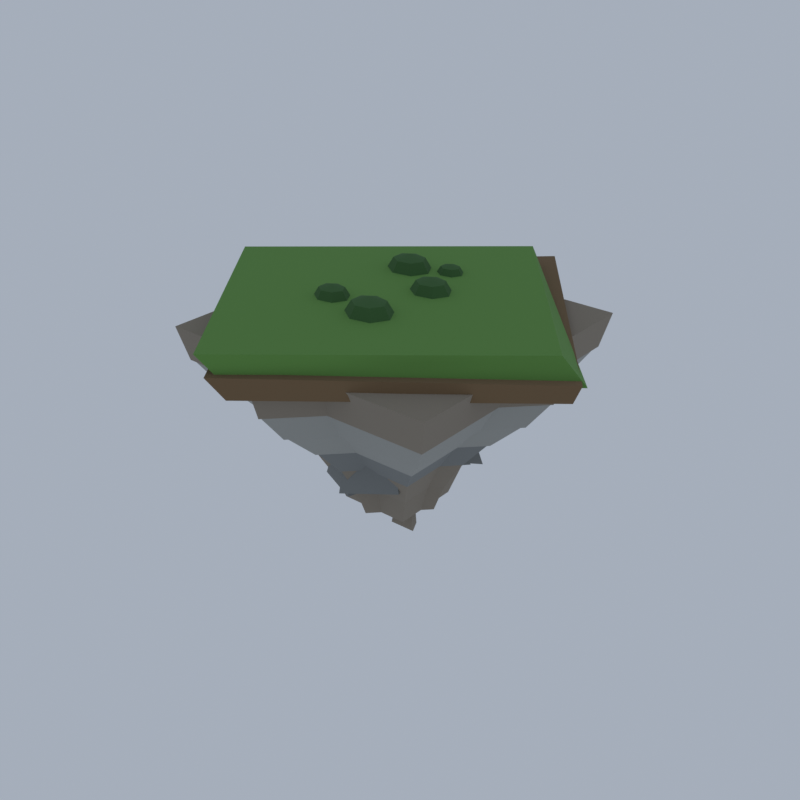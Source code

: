 # Source: FL02_03_floating_island_small_03.blend  (saved by Blender 5.2.45; exported with 4.5.12 LTS)
import bpy
from mathutils import Matrix  # noqa: F401  (used for matrix-valued properties, if any)

bpy.ops.wm.read_factory_settings(use_empty=True)
scene = bpy.context.scene
scene.name = 'Scene'

# ---- collections
col_collection = bpy.data.collections.new('Collection'); scene.collection.children.link(col_collection)

# ---- materials (node trees are filled in below, after node groups)
mat_vi_fb_rock_warm_limestone = bpy.data.materials.new('vi_fb_rock_warm|Limestone')
mat_vi_fb_rock_warm_limestone.diffuse_color = (0.2674, 0.2271, 0.1768, 1.0)
mat_vi_fb_rock_mid_slate = bpy.data.materials.new('vi_fb_rock_mid|Slate')
mat_vi_fb_rock_mid_slate.diffuse_color = (0.212, 0.2195, 0.212, 1.0)
mat_vi_fb_rock_hi_cobblestone = bpy.data.materials.new('vi_fb_rock_hi|Cobblestone')
mat_vi_fb_rock_hi_cobblestone.diffuse_color = (0.3489, 0.3489, 0.3204, 1.0)
mat_vi_fb_dirt_ground = bpy.data.materials.new('vi_fb_dirt|Ground')
mat_vi_fb_dirt_ground.diffuse_color = (0.1905, 0.122, 0.06191, 1.0)
mat_vi_grass_grass = bpy.data.materials.new('vi_grass|Grass')
mat_vi_grass_grass.diffuse_color = (0.1275, 0.2932, 0.06191, 1.0)
mat_vi_ivy_grass = bpy.data.materials.new('vi_ivy|Grass')
mat_vi_ivy_grass.diffuse_color = (0.05112, 0.1332, 0.03847, 1.0)

# ---- material node trees
mat_vi_fb_rock_warm_limestone.use_nodes = True; mat_vi_fb_rock_warm_limestone.node_tree.nodes.clear()
_N = mat_vi_fb_rock_warm_limestone.node_tree.nodes; _L = mat_vi_fb_rock_warm_limestone.node_tree.links
n0 = _N.new('ShaderNodeBsdfPrincipled'); n0.name = 'Principled BSDF'; n0.location = (-200, 100)
n0.inputs[0].default_value = (0.2674, 0.2271, 0.1768, 1.0)
n0.inputs[2].default_value = 0.92
n0.inputs[10].default_value = 0.005
n1 = _N.new('ShaderNodeOutputMaterial'); n1.name = 'Material Output'; n1.location = (200, 100)
_L.new(n0.outputs[0], n1.inputs[0])
n1.is_active_output = True
mat_vi_fb_rock_mid_slate.use_nodes = True; mat_vi_fb_rock_mid_slate.node_tree.nodes.clear()
_N = mat_vi_fb_rock_mid_slate.node_tree.nodes; _L = mat_vi_fb_rock_mid_slate.node_tree.links
n0 = _N.new('ShaderNodeBsdfPrincipled'); n0.name = 'Principled BSDF'; n0.location = (-200, 100)
n0.inputs[0].default_value = (0.212, 0.2195, 0.212, 1.0)
n0.inputs[2].default_value = 0.94
n0.inputs[10].default_value = 0.005
n1 = _N.new('ShaderNodeOutputMaterial'); n1.name = 'Material Output'; n1.location = (200, 100)
_L.new(n0.outputs[0], n1.inputs[0])
n1.is_active_output = True
mat_vi_fb_rock_hi_cobblestone.use_nodes = True; mat_vi_fb_rock_hi_cobblestone.node_tree.nodes.clear()
_N = mat_vi_fb_rock_hi_cobblestone.node_tree.nodes; _L = mat_vi_fb_rock_hi_cobblestone.node_tree.links
n0 = _N.new('ShaderNodeBsdfPrincipled'); n0.name = 'Principled BSDF'; n0.location = (-200, 100)
n0.inputs[0].default_value = (0.3489, 0.3489, 0.3204, 1.0)
n0.inputs[2].default_value = 0.93
n0.inputs[10].default_value = 0.005
n1 = _N.new('ShaderNodeOutputMaterial'); n1.name = 'Material Output'; n1.location = (200, 100)
_L.new(n0.outputs[0], n1.inputs[0])
n1.is_active_output = True
mat_vi_fb_dirt_ground.use_nodes = True; mat_vi_fb_dirt_ground.node_tree.nodes.clear()
_N = mat_vi_fb_dirt_ground.node_tree.nodes; _L = mat_vi_fb_dirt_ground.node_tree.links
n0 = _N.new('ShaderNodeBsdfPrincipled'); n0.name = 'Principled BSDF'; n0.location = (-200, 100)
n0.inputs[0].default_value = (0.1905, 0.122, 0.06191, 1.0)
n0.inputs[2].default_value = 1.0
n0.inputs[10].default_value = 0.005
n1 = _N.new('ShaderNodeOutputMaterial'); n1.name = 'Material Output'; n1.location = (200, 100)
_L.new(n0.outputs[0], n1.inputs[0])
n1.is_active_output = True
mat_vi_grass_grass.use_nodes = True; mat_vi_grass_grass.node_tree.nodes.clear()
_N = mat_vi_grass_grass.node_tree.nodes; _L = mat_vi_grass_grass.node_tree.links
n0 = _N.new('ShaderNodeBsdfPrincipled'); n0.name = 'Principled BSDF'; n0.location = (-200, 100)
n0.inputs[0].default_value = (0.1275, 0.2932, 0.06191, 1.0)
n0.inputs[2].default_value = 1.0
n0.inputs[10].default_value = 0.005
n1 = _N.new('ShaderNodeOutputMaterial'); n1.name = 'Material Output'; n1.location = (200, 100)
_L.new(n0.outputs[0], n1.inputs[0])
n1.is_active_output = True
mat_vi_ivy_grass.use_nodes = True; mat_vi_ivy_grass.node_tree.nodes.clear()
_N = mat_vi_ivy_grass.node_tree.nodes; _L = mat_vi_ivy_grass.node_tree.links
n0 = _N.new('ShaderNodeBsdfPrincipled'); n0.name = 'Principled BSDF'; n0.location = (-200, 100)
n0.inputs[0].default_value = (0.05112, 0.1332, 0.03847, 1.0)
n0.inputs[2].default_value = 1.0
n0.inputs[10].default_value = 0.005
n1 = _N.new('ShaderNodeOutputMaterial'); n1.name = 'Material Output'; n1.location = (200, 100)
_L.new(n0.outputs[0], n1.inputs[0])
n1.is_active_output = True

# ---- world
world_world = bpy.data.worlds.new('World'); scene.world = world_world
world_world.use_nodes = True; world_world.node_tree.nodes.clear()
_N = world_world.node_tree.nodes; _L = world_world.node_tree.links
n0 = _N.new('ShaderNodeOutputWorld'); n0.name = 'World Output'; n0.location = (200, 100)
n1 = _N.new('ShaderNodeBackground'); n1.name = 'Background'; n1.location = (-200, 100)
n1.inputs[0].default_value = (0.42, 0.47, 0.55, 1.0)
n1.inputs[1].default_value = 0.9
_L.new(n1.outputs[0], n0.inputs[0])
n0.is_active_output = True
world_world.color = (0.05088, 0.05088, 0.05088)
world_world.sun_shadow_jitter_overblur = 0.0

# ---- meshes
me_floating_rock = bpy.data.meshes.new('floating_rock')
me_floating_rock.from_pydata([(-3.351, -3.8, 2.338), (3.486, -3.8, 2.338), (3.486, 2.867, 2.338), (-3.351, 2.867, 2.338), (-4.339, -4.764, 5.528), (4.474, -4.764, 5.528), (4.474, 3.831, 5.528), (-4.339, 3.831, 5.528), (-4.339, -4.764, 5.233), (4.474, -4.764, 5.233), (4.474, 3.831, 5.233), (-4.339, 3.831, 5.233), (-5.821, -6.209, 8.422), (5.956, -6.209, 8.422), (5.956, 5.277, 8.422), (-5.821, 5.277, 8.422), (-12.74, -12.95, 16.81), (12.87, -12.95, 16.81), (12.87, 12.02, 16.81), (-12.74, 12.02, 16.81), (-13.48, -13.68, 20.0), (13.61, -13.68, 20.0), (13.61, 12.74, 20.0), (-13.48, 12.74, 20.0), (-0.04125, -4.821, 2.338), (4.31, -0.3547, 2.338), (0.1763, 3.889, 2.338), (-4.175, -0.5781, 2.338), (-0.07269, -6.08, 5.493), (5.536, -0.3224, 5.493), (0.2077, 5.147, 5.493), (-5.401, -0.6103, 5.493), (-0.07269, -6.08, 5.233), (5.536, -0.3224, 5.233), (0.2077, 5.147, 5.233), (-5.401, -0.6103, 5.233), (-0.1198, -7.968, 8.388), (7.375, -0.274, 8.388), (0.2549, 7.036, 8.388), (-7.24, -0.6587, 8.388), (-0.3399, -16.78, 16.81), (15.96, -0.0481, 16.81), (0.475, 15.85, 16.81), (-15.82, -0.8847, 16.81), (-0.3635, -17.72, 19.97), (16.88, -0.02389, 19.97), (0.4986, 16.79, 19.97), (-16.74, -0.9089, 19.97), (-0.9973, -1.08, 0.0), (-0.2741, 0.6844, 0.0003594), (-1.874, 1.602, 0.1574), (-2.622, -0.08433, 1.113), (-1.321, -0.02435, 6.364), (-0.9384, 0.4989, 5.883), (-1.853, 1.126, 6.05), (-2.175, 0.03603, 5.379), (1.399, -2.876, 1.056), (3.305, -2.113, 0.4274), (2.552, -0.677, 0.3279), (0.8839, -1.246, 1.13), (1.949, -2.298, 5.504), (2.646, -2.133, 6.148), (2.278, -0.961, 6.086), (1.479, -1.54, 5.273), (-0.2833, 0.4756, 0.8159), (1.755, 1.067, 0.9843), (1.132, 2.586, 0.5764), (-0.8794, 2.266, 0.2382), (0.3095, 0.9743, 5.343), (1.067, 1.4, 6.186), (0.845, 2.173, 5.61), (-0.02247, 1.659, 5.649), (-5.821, -6.209, 8.127), (5.956, -6.209, 8.127), (5.956, 5.277, 8.127), (-5.821, 5.277, 8.127), (-8.044, -8.377, 11.32), (8.18, -8.377, 11.32), (8.18, 7.445, 11.32), (-8.044, 7.445, 11.32), (-0.1198, -7.968, 8.127), (7.375, -0.274, 8.127), (0.2549, 7.036, 8.127), (-7.24, -0.6587, 8.127), (-0.1906, -10.8, 11.28), (10.13, -0.2014, 11.28), (0.3257, 9.868, 11.28), (-9.999, -0.7314, 11.28), (-1.36, -3.252, 6.448), (-0.8488, -7.392, 5.349), (4.537, -5.614, 6.515), (3.419, -2.063, 7.246), (-0.7778, -4.976, 11.38), (-0.5572, -6.636, 10.54), (4.122, -5.928, 11.36), (3.003, -2.937, 10.85), (-3.567, -1.247, 4.991), (-4.652, -4.941, 5.006), (-0.4501, -6.679, 4.812), (0.8084, -4.108, 5.155), (-2.447, -2.705, 10.97), (-3.302, -4.222, 10.65), (-1.455, -5.878, 10.87), (-0.1875, -3.816, 11.59), (-4.54, 1.268, 8.7), (-8.229, 0.9248, 8.378), (-7.291, -3.724, 8.402), (-3.74, -3.652, 8.213), (-4.253, 0.1636, 11.74), (-7.05, 0.1231, 11.57), (-6.226, -2.79, 12.28), (-4.108, -2.778, 12.52), (0.5885, 2.085, 4.756), (-0.1427, 6.091, 4.304), (-3.451, 4.362, 4.99), (-1.737, 0.6752, 4.744), (0.6452, 2.07, 9.932), (-0.6328, 4.078, 10.84), (-2.549, 3.781, 10.54), (-1.35, 0.6451, 10.63), (3.88, 0.9884, 6.622), (6.792, 3.607, 6.245), (1.692, 7.39, 6.666), (0.04279, 3.439, 5.666), (3.265, 1.027, 10.88), (5.429, 2.613, 11.53), (1.69, 5.046, 11.85), (0.928, 3.39, 11.62), (2.64, 0.2585, 5.85), (4.933, 4.304, 5.193), (-0.8991, 6.248, 4.789), (-2.708, 1.249, 5.811), (2.918, 1.075, 8.957), (3.134, 4.674, 8.842), (-0.7972, 5.294, 8.774), (-1.766, 2.309, 8.777), (-8.044, -8.377, 11.02), (8.18, -8.377, 11.02), (8.18, 7.445, 11.02), (-8.044, 7.445, 11.02), (-10.76, -11.03, 14.21), (10.9, -11.03, 14.21), (10.9, 10.09, 14.21), (-10.76, 10.09, 14.21), (-10.76, -11.03, 13.92), (10.9, -11.03, 13.92), (10.9, 10.09, 13.92), (-10.76, 10.09, 13.92), (-12.74, -12.95, 17.11), (12.87, -12.95, 17.11), (12.87, 12.02, 17.11), (-12.74, 12.02, 17.11), (-0.1906, -10.8, 11.02), (10.13, -0.2014, 11.02), (0.3257, 9.868, 11.02), (-9.999, -0.7314, 11.02), (-0.2771, -14.26, 14.18), (13.51, -0.1127, 14.18), (0.4121, 13.33, 14.18), (-13.37, -0.8201, 14.18), (-0.2771, -14.26, 13.92), (13.51, -0.1127, 13.92), (0.4121, 13.33, 13.92), (-13.37, -0.8201, 13.92), (-0.3399, -16.78, 17.07), (15.96, -0.0481, 17.07), (0.475, 15.85, 17.07), (-15.82, -0.8847, 17.07), (3.237, 2.68, 10.69), (5.423, 7.222, 9.698), (1.402, 9.983, 10.73), (-0.9597, 5.059, 10.17), (2.863, 3.244, 13.73), (5.144, 7.031, 13.68), (2.365, 7.81, 14.26), (1.025, 4.8, 14.46), (-0.9581, -19.36, 19.24), (19.48, -3.144, 19.28), (3.286, 19.23, 19.22), (-20.0, 1.19, 19.22), (-2.703, -19.89, 20.8), (20.0, -2.804, 20.8), (2.875, 20.0, 20.77), (-17.68, 0.7304, 20.91), (-2.302, -18.77, 20.41), (19.98, -2.014, 20.33), (2.195, 16.74, 20.39), (-17.74, 0.9674, 20.27), (-3.538, -20.0, 22.55), (17.84, -2.4, 22.51), (2.37, 16.78, 22.53), (-18.23, -0.931, 22.64), (-2.718, 4.61, 23.95), (-2.718, 4.61, 21.02), (-1.176, 4.61, 23.52), (-1.756, 5.657, 23.52), (-3.061, 5.915, 23.52), (-4.107, 5.191, 23.52), (-4.107, 4.028, 23.52), (-3.061, 3.304, 23.52), (-1.756, 3.563, 23.52), (-0.5373, 4.61, 22.48), (-1.358, 6.09, 22.48), (-3.203, 6.456, 22.48), (-4.682, 5.431, 22.48), (-4.682, 3.788, 22.48), (-3.203, 2.763, 22.48), (-1.358, 3.129, 22.48), (-1.176, 4.61, 21.45), (-1.756, 5.657, 21.45), (-3.061, 5.915, 21.45), (-4.107, 5.191, 21.45), (-4.107, 4.028, 21.45), (-3.061, 3.304, 21.45), (-1.756, 3.563, 21.45), (0.7356, 6.102, 23.36), (0.7356, 6.102, 21.61), (1.66, 6.102, 23.1), (1.312, 6.729, 23.1), (0.53, 6.884, 23.1), (-0.09686, 6.45, 23.1), (-0.09686, 5.753, 23.1), (0.53, 5.319, 23.1), (1.312, 5.474, 23.1), (2.042, 6.102, 22.48), (1.55, 6.989, 22.48), (0.4449, 7.208, 22.48), (-0.4417, 6.594, 22.48), (-0.4417, 5.609, 22.48), (0.4449, 4.995, 22.48), (1.55, 5.214, 22.48), (1.66, 6.102, 21.86), (1.312, 6.729, 21.86), (0.53, 6.884, 21.86), (-0.09686, 6.45, 21.86), (-0.09686, 5.753, 21.86), (0.53, 5.319, 21.86), (1.312, 5.474, 21.86), (2.174, 1.515, 23.81), (2.174, 1.515, 21.16), (3.572, 1.515, 23.42), (3.046, 2.464, 23.42), (1.863, 2.699, 23.42), (0.9147, 2.042, 23.42), (0.9147, 0.9883, 23.42), (1.863, 0.3314, 23.42), (3.046, 0.5658, 23.42), (4.151, 1.515, 22.48), (3.407, 2.857, 22.48), (1.734, 3.189, 22.48), (0.3931, 2.26, 22.48), (0.3931, 0.7701, 22.48), (1.734, -0.1589, 22.48), (3.407, 0.1726, 22.48), (3.572, 1.515, 21.55), (3.046, 2.464, 21.55), (1.863, 2.699, 21.55), (0.9147, 2.042, 21.55), (0.9147, 0.9883, 21.55), (1.863, 0.3314, 21.55), (3.046, 0.5658, 21.55), (-3.54, -4.704, 23.64), (-3.54, -4.704, 21.33), (-2.321, -4.704, 23.3), (-2.78, -3.876, 23.3), (-3.811, -3.672, 23.3), (-4.638, -4.245, 23.3), (-4.638, -5.163, 23.3), (-3.811, -5.736, 23.3), (-2.78, -5.531, 23.3), (-1.816, -4.704, 22.48), (-2.465, -3.533, 22.48), (-3.923, -3.244, 22.48), (-5.092, -4.054, 22.48), (-5.092, -5.353, 22.48), (-3.923, -6.163, 22.48), (-2.465, -5.874, 22.48), (-2.321, -4.704, 21.67), (-2.78, -3.876, 21.67), (-3.811, -3.672, 21.67), (-4.638, -4.245, 21.67), (-4.638, -5.163, 21.67), (-3.811, -5.736, 21.67), (-2.78, -5.531, 21.67), (1.357, -5.519, 24.0), (1.357, -5.519, 20.97), (2.955, -5.519, 23.56), (2.353, -4.433, 23.56), (1.001, -4.165, 23.56), (-0.08371, -4.916, 23.56), (-0.08371, -6.122, 23.56), (1.001, -6.873, 23.56), (2.353, -6.605, 23.56), (3.618, -5.519, 22.48), (2.766, -3.984, 22.48), (0.8536, -3.604, 22.48), (-0.6803, -4.667, 22.48), (-0.6803, -6.371, 22.48), (0.8536, -7.434, 22.48), (2.766, -7.054, 22.48), (2.955, -5.519, 21.41), (2.353, -4.433, 21.41), (1.001, -4.165, 21.41), (-0.08371, -4.916, 21.41), (-0.08371, -6.122, 21.41), (1.001, -6.873, 21.41), (2.353, -6.605, 21.41)], [], [(0, 3, 2, 1), (4, 5, 6, 7), (0, 1, 5, 4), (1, 2, 6, 5), (2, 3, 7, 6), (3, 0, 4, 7), (8, 11, 10, 9), (12, 13, 14, 15), (8, 9, 13, 12), (9, 10, 14, 13), (10, 11, 15, 14), (11, 8, 12, 15), (16, 19, 18, 17), (20, 21, 22, 23), (16, 17, 21, 20), (17, 18, 22, 21), (18, 19, 23, 22), (19, 16, 20, 23), (24, 27, 26, 25), (28, 29, 30, 31), (24, 25, 29, 28), (25, 26, 30, 29), (26, 27, 31, 30), (27, 24, 28, 31), (32, 35, 34, 33), (36, 37, 38, 39), (32, 33, 37, 36), (33, 34, 38, 37), (34, 35, 39, 38), (35, 32, 36, 39), (40, 43, 42, 41), (44, 45, 46, 47), (40, 41, 45, 44), (41, 42, 46, 45), (42, 43, 47, 46), (43, 40, 44, 47), (48, 51, 50, 49), (52, 53, 54, 55), (48, 49, 53, 52), (49, 50, 54, 53), (50, 51, 55, 54), (51, 48, 52, 55), (56, 59, 58, 57), (60, 61, 62, 63), (56, 57, 61, 60), (57, 58, 62, 61), (58, 59, 63, 62), (59, 56, 60, 63), (64, 67, 66, 65), (68, 69, 70, 71), (64, 65, 69, 68), (65, 66, 70, 69), (66, 67, 71, 70), (67, 64, 68, 71), (72, 75, 74, 73), (76, 77, 78, 79), (72, 73, 77, 76), (73, 74, 78, 77), (74, 75, 79, 78), (75, 72, 76, 79), (80, 83, 82, 81), (84, 85, 86, 87), (80, 81, 85, 84), (81, 82, 86, 85), (82, 83, 87, 86), (83, 80, 84, 87), (88, 91, 90, 89), (92, 93, 94, 95), (88, 89, 93, 92), (89, 90, 94, 93), (90, 91, 95, 94), (91, 88, 92, 95), (96, 99, 98, 97), (100, 101, 102, 103), (96, 97, 101, 100), (97, 98, 102, 101), (98, 99, 103, 102), (99, 96, 100, 103), (104, 107, 106, 105), (108, 109, 110, 111), (104, 105, 109, 108), (105, 106, 110, 109), (106, 107, 111, 110), (107, 104, 108, 111), (112, 115, 114, 113), (116, 117, 118, 119), (112, 113, 117, 116), (113, 114, 118, 117), (114, 115, 119, 118), (115, 112, 116, 119), (120, 123, 122, 121), (124, 125, 126, 127), (120, 121, 125, 124), (121, 122, 126, 125), (122, 123, 127, 126), (123, 120, 124, 127), (128, 131, 130, 129), (132, 133, 134, 135), (128, 129, 133, 132), (129, 130, 134, 133), (130, 131, 135, 134), (131, 128, 132, 135), (136, 139, 138, 137), (140, 141, 142, 143), (136, 137, 141, 140), (137, 138, 142, 141), (138, 139, 143, 142), (139, 136, 140, 143), (144, 147, 146, 145), (148, 149, 150, 151), (144, 145, 149, 148), (145, 146, 150, 149), (146, 147, 151, 150), (147, 144, 148, 151), (152, 155, 154, 153), (156, 157, 158, 159), (152, 153, 157, 156), (153, 154, 158, 157), (154, 155, 159, 158), (155, 152, 156, 159), (160, 163, 162, 161), (164, 165, 166, 167), (160, 161, 165, 164), (161, 162, 166, 165), (162, 163, 167, 166), (163, 160, 164, 167), (168, 171, 170, 169), (172, 173, 174, 175), (168, 169, 173, 172), (169, 170, 174, 173), (170, 171, 175, 174), (171, 168, 172, 175), (176, 179, 178, 177), (180, 181, 182, 183), (176, 177, 181, 180), (177, 178, 182, 181), (178, 179, 183, 182), (179, 176, 180, 183), (184, 187, 186, 185), (188, 189, 190, 191), (184, 185, 189, 188), (185, 186, 190, 189), (186, 187, 191, 190), (187, 184, 188, 191), (192, 194, 195), (193, 209, 208), (194, 201, 202, 195), (201, 208, 209, 202), (192, 195, 196), (193, 210, 209), (195, 202, 203, 196), (202, 209, 210, 203), (192, 196, 197), (193, 211, 210), (196, 203, 204, 197), (203, 210, 211, 204), (192, 197, 198), (193, 212, 211), (197, 204, 205, 198), (204, 211, 212, 205), (192, 198, 199), (193, 213, 212), (198, 205, 206, 199), (205, 212, 213, 206), (192, 199, 200), (193, 214, 213), (199, 206, 207, 200), (206, 213, 214, 207), (192, 200, 194), (193, 208, 214), (200, 207, 201, 194), (207, 214, 208, 201), (215, 217, 218), (216, 232, 231), (217, 224, 225, 218), (224, 231, 232, 225), (215, 218, 219), (216, 233, 232), (218, 225, 226, 219), (225, 232, 233, 226), (215, 219, 220), (216, 234, 233), (219, 226, 227, 220), (226, 233, 234, 227), (215, 220, 221), (216, 235, 234), (220, 227, 228, 221), (227, 234, 235, 228), (215, 221, 222), (216, 236, 235), (221, 228, 229, 222), (228, 235, 236, 229), (215, 222, 223), (216, 237, 236), (222, 229, 230, 223), (229, 236, 237, 230), (215, 223, 217), (216, 231, 237), (223, 230, 224, 217), (230, 237, 231, 224), (238, 240, 241), (239, 255, 254), (240, 247, 248, 241), (247, 254, 255, 248), (238, 241, 242), (239, 256, 255), (241, 248, 249, 242), (248, 255, 256, 249), (238, 242, 243), (239, 257, 256), (242, 249, 250, 243), (249, 256, 257, 250), (238, 243, 244), (239, 258, 257), (243, 250, 251, 244), (250, 257, 258, 251), (238, 244, 245), (239, 259, 258), (244, 251, 252, 245), (251, 258, 259, 252), (238, 245, 246), (239, 260, 259), (245, 252, 253, 246), (252, 259, 260, 253), (238, 246, 240), (239, 254, 260), (246, 253, 247, 240), (253, 260, 254, 247), (261, 263, 264), (262, 278, 277), (263, 270, 271, 264), (270, 277, 278, 271), (261, 264, 265), (262, 279, 278), (264, 271, 272, 265), (271, 278, 279, 272), (261, 265, 266), (262, 280, 279), (265, 272, 273, 266), (272, 279, 280, 273), (261, 266, 267), (262, 281, 280), (266, 273, 274, 267), (273, 280, 281, 274), (261, 267, 268), (262, 282, 281), (267, 274, 275, 268), (274, 281, 282, 275), (261, 268, 269), (262, 283, 282), (268, 275, 276, 269), (275, 282, 283, 276), (261, 269, 263), (262, 277, 283), (269, 276, 270, 263), (276, 283, 277, 270), (284, 286, 287), (285, 301, 300), (286, 293, 294, 287), (293, 300, 301, 294), (284, 287, 288), (285, 302, 301), (287, 294, 295, 288), (294, 301, 302, 295), (284, 288, 289), (285, 303, 302), (288, 295, 296, 289), (295, 302, 303, 296), (284, 289, 290), (285, 304, 303), (289, 296, 297, 290), (296, 303, 304, 297), (284, 290, 291), (285, 305, 304), (290, 297, 298, 291), (297, 304, 305, 298), (284, 291, 292), (285, 306, 305), (291, 298, 299, 292), (298, 305, 306, 299), (284, 292, 286), (285, 300, 306), (292, 299, 293, 286), (299, 306, 300, 293)])
me_floating_rock.polygons.foreach_set('use_smooth', [True] * 284)
me_floating_rock.polygons.foreach_set('material_index', [0, 0, 0, 0, 0, 0, 0, 0, 0, 0, 0, 0, 0, 0, 0, 0, 0, 0, 0, 0, 0, 0, 0, 0, 0, 0, 0, 0, 0, 0, 0, 0, 0, 0, 0, 0, 0, 0, 0, 0, 0, 0, 0, 0, 0, 0, 0, 0, 0, 0, 0, 0, 0, 0, 1, 1, 1, 1, 1, 1, 1, 1, 1, 1, 1, 1, 1, 1, 1, 1, 1, 1, 1, 1, 1, 1, 1, 1, 1, 1, 1, 1, 1, 1, 1, 1, 1, 1, 1, 1, 1, 1, 1, 1, 1, 1, 1, 1, 1, 1, 1, 1, 2, 2, 2, 2, 2, 2, 2, 2, 2, 2, 2, 2, 2, 2, 2, 2, 2, 2, 2, 2, 2, 2, 2, 2, 2, 2, 2, 2, 2, 2, 3, 3, 3, 3, 3, 3, 4, 4, 4, 4, 4, 4, 5, 5, 5, 5, 5, 5, 5, 5, 5, 5, 5, 5, 5, 5, 5, 5, 5, 5, 5, 5, 5, 5, 5, 5, 5, 5, 5, 5, 5, 5, 5, 5, 5, 5, 5, 5, 5, 5, 5, 5, 5, 5, 5, 5, 5, 5, 5, 5, 5, 5, 5, 5, 5, 5, 5, 5, 5, 5, 5, 5, 5, 5, 5, 5, 5, 5, 5, 5, 5, 5, 5, 5, 5, 5, 5, 5, 5, 5, 5, 5, 5, 5, 5, 5, 5, 5, 5, 5, 5, 5, 5, 5, 5, 5, 5, 5, 5, 5, 5, 5, 5, 5, 5, 5, 5, 5, 5, 5, 5, 5, 5, 5, 5, 5, 5, 5, 5, 5, 5, 5, 5, 5, 5, 5, 5, 5, 5, 5, 5, 5, 5, 5, 5, 5, 5, 5, 5, 5, 5, 5])
_k = set([(0, 1), (0, 3), (0, 4), (1, 2), (1, 5), (2, 3), (2, 6), (3, 7), (4, 5), (4, 7), (5, 6), (6, 7), (8, 9), (8, 11), (8, 12), (9, 10), (9, 13), (10, 11), (10, 14), (11, 15), (12, 13), (12, 15), (13, 14), (14, 15), (16, 17), (16, 19), (16, 20), (17, 18), (17, 21), (18, 19), (18, 22), (19, 23), (20, 21), (20, 23), (21, 22), (22, 23), (24, 25), (24, 27), (24, 28), (25, 26), (25, 29), (26, 27), (26, 30), (27, 31), (28, 29), (28, 31), (29, 30), (30, 31), (32, 33), (32, 35), (32, 36), (33, 34), (33, 37), (34, 35), (34, 38), (35, 39), (36, 37), (36, 39), (37, 38), (38, 39), (40, 41), (40, 43), (40, 44), (41, 42), (41, 45), (42, 43), (42, 46), (43, 47), (44, 45), (44, 47), (45, 46), (46, 47), (48, 49), (48, 51), (48, 52), (49, 50), (49, 53), (50, 51), (50, 54), (51, 55), (52, 53), (52, 55), (53, 54), (54, 55), (56, 57), (56, 59), (56, 60), (57, 58), (57, 61), (58, 59), (58, 62), (59, 63), (60, 61), (60, 63), (61, 62), (62, 63), (64, 65), (64, 67), (64, 68), (65, 66), (65, 69), (66, 67), (66, 70), (67, 71), (68, 69), (68, 71), (69, 70), (70, 71), (72, 73), (72, 75), (72, 76), (73, 74), (73, 77), (74, 75), (74, 78), (75, 79), (76, 77), (76, 79), (77, 78), (78, 79), (80, 81), (80, 83), (80, 84), (81, 82), (81, 85), (82, 83), (82, 86), (83, 87), (84, 85), (84, 87), (85, 86), (86, 87), (88, 89), (88, 91), (88, 92), (89, 90), (89, 93), (90, 91), (90, 94), (91, 95), (92, 93), (92, 95), (93, 94), (94, 95), (96, 97), (96, 99), (96, 100), (97, 98), (97, 101), (98, 99), (98, 102), (99, 103), (100, 101), (100, 103), (101, 102), (102, 103), (104, 105), (104, 107), (104, 108), (105, 106), (105, 109), (106, 107), (106, 110), (107, 111), (108, 109), (108, 111), (109, 110), (110, 111), (112, 113), (112, 115), (112, 116), (113, 114), (113, 117), (114, 115), (114, 118), (115, 119), (116, 117), (116, 119), (117, 118), (118, 119), (120, 121), (120, 123), (120, 124), (121, 122), (121, 125), (122, 123), (122, 126), (123, 127), (124, 125), (124, 127), (125, 126), (126, 127), (128, 129), (128, 131), (128, 132), (129, 130), (129, 133), (130, 131), (130, 134), (131, 135), (132, 133), (132, 135), (133, 134), (134, 135), (136, 137), (136, 139), (136, 140), (137, 138), (137, 141), (138, 139), (138, 142), (139, 143), (140, 141), (140, 143), (141, 142), (142, 143), (144, 145), (144, 147), (144, 148), (145, 146), (145, 149), (146, 147), (146, 150), (147, 151), (148, 149), (148, 151), (149, 150), (150, 151), (152, 153), (152, 155), (152, 156), (153, 154), (153, 157), (154, 155), (154, 158), (155, 159), (156, 157), (156, 159), (157, 158), (158, 159), (160, 161), (160, 163), (160, 164), (161, 162), (161, 165), (162, 163), (162, 166), (163, 167), (164, 165), (164, 167), (165, 166), (166, 167), (168, 169), (168, 171), (168, 172), (169, 170), (169, 173), (170, 171), (170, 174), (171, 175), (172, 173), (172, 175), (173, 174), (174, 175), (176, 177), (176, 179), (176, 180), (177, 178), (177, 181), (178, 179), (178, 182), (179, 183), (180, 181), (180, 183), (181, 182), (182, 183), (184, 185), (184, 187), (184, 188), (185, 186), (185, 189), (186, 187), (186, 190), (187, 191), (188, 189), (188, 191), (189, 190), (190, 191), (194, 195), (194, 200), (194, 201), (195, 196), (195, 202), (196, 197), (196, 203), (197, 198), (197, 204), (198, 199), (198, 205), (199, 200), (199, 206), (200, 207), (201, 202), (201, 207), (201, 208), (202, 203), (202, 209), (203, 204), (203, 210), (204, 205), (204, 211), (205, 206), (205, 212), (206, 207), (206, 213), (207, 214), (208, 209), (208, 214), (209, 210), (210, 211), (211, 212), (212, 213), (213, 214), (217, 218), (217, 223), (217, 224), (218, 219), (218, 225), (219, 220), (219, 226), (220, 221), (220, 227), (221, 222), (221, 228), (222, 223), (222, 229), (223, 230), (224, 225), (224, 230), (224, 231), (225, 226), (225, 232), (226, 227), (226, 233), (227, 228), (227, 234), (228, 229), (228, 235), (229, 230), (229, 236), (230, 237), (231, 232), (231, 237), (232, 233), (233, 234), (234, 235), (235, 236), (236, 237), (240, 241), (240, 246), (240, 247), (241, 242), (241, 248), (242, 243), (242, 249), (243, 244), (243, 250), (244, 245), (244, 251), (245, 246), (245, 252), (246, 253), (247, 248), (247, 253), (247, 254), (248, 249), (248, 255), (249, 250), (249, 256), (250, 251), (250, 257), (251, 252), (251, 258), (252, 253), (252, 259), (253, 260), (254, 255), (254, 260), (255, 256), (256, 257), (257, 258), (258, 259), (259, 260), (263, 264), (263, 269), (263, 270), (264, 265), (264, 271), (265, 266), (265, 272), (266, 267), (266, 273), (267, 268), (267, 274), (268, 269), (268, 275), (269, 276), (270, 271), (270, 276), (270, 277), (271, 272), (271, 278), (272, 273), (272, 279), (273, 274), (273, 280), (274, 275), (274, 281), (275, 276), (275, 282), (276, 283), (277, 278), (277, 283), (278, 279), (279, 280), (280, 281), (281, 282), (282, 283), (286, 287), (286, 292), (286, 293), (287, 288), (287, 294), (288, 289), (288, 295), (289, 290), (289, 296), (290, 291), (290, 297), (291, 292), (291, 298), (292, 299), (293, 294), (293, 299), (293, 300), (294, 295), (294, 301), (295, 296), (295, 302), (296, 297), (296, 303), (297, 298), (297, 304), (298, 299), (298, 305), (299, 306), (300, 301), (300, 306), (301, 302), (302, 303), (303, 304), (304, 305), (305, 306)])
me_floating_rock.attributes.new('sharp_edge', 'BOOLEAN', 'EDGE').data.foreach_set('value', [ (min(e.vertices), max(e.vertices)) in _k for e in me_floating_rock.edges])
me_floating_rock.materials.append(mat_vi_fb_rock_warm_limestone)
me_floating_rock.materials.append(mat_vi_fb_rock_mid_slate)
me_floating_rock.materials.append(mat_vi_fb_rock_hi_cobblestone)
me_floating_rock.materials.append(mat_vi_fb_dirt_ground)
me_floating_rock.materials.append(mat_vi_grass_grass)
me_floating_rock.materials.append(mat_vi_ivy_grass)
me_floating_rock.update()

# ---- objects
ob_floating_rock = bpy.data.objects.new('floating_rock', me_floating_rock)

# ---- transforms, parenting, visibility, modifiers, constraints
ob_floating_rock.location = (0.0, 0.0, 0.0)

# ---- collection membership
scene.collection.objects.link(ob_floating_rock)

# ---- scene / render settings (as saved in the file)
scene.frame_start = 1; scene.frame_end = 250; scene.frame_set(1)
scene.render.engine = 'CYCLES'
scene.render.resolution_x = 420
scene.render.resolution_y = 420
scene.render.bake_bias = 0.0
scene.render.bake_samples = 0
scene.render.compositor_device = 'GPU'
scene.cycles.samples = 24
scene.cycles.adaptive_threshold = 0.05
scene.cycles.max_bounces = 4
scene.cycles.diffuse_bounces = 2
scene.cycles.glossy_bounces = 2
scene.cycles.transmission_bounces = 2
scene.cycles.transparent_max_bounces = 4
scene.eevee.taa_render_samples = 48
scene.eevee.use_volume_custom_range = False
scene.eevee.fast_gi_thickness_near = 0.1
scene.eevee.fast_gi_thickness_far = 0.0
scene.eevee.ray_tracing_options.screen_trace_thickness = 0.1
scene.view_settings.view_transform = 'Standard'
bpy.context.view_layer.update()

# ---- added for rendering (the .blend has no active camera): camera
cam_auto = bpy.data.cameras.new('AutoCamera')
cam_auto.lens = 50.0
cam_auto.sensor_width = 36.0
cam_auto.clip_end = 1000.0
ob_auto_camera = bpy.data.objects.new('AutoCamera', cam_auto)
scene.collection.objects.link(ob_auto_camera)
ob_auto_camera.location = (56.8543, -68.2251, 57.4834)
ob_auto_camera.rotation_euler = (1.09748, -7.21219e-08, 0.694738)
scene.camera = ob_auto_camera
bpy.context.view_layer.update()
